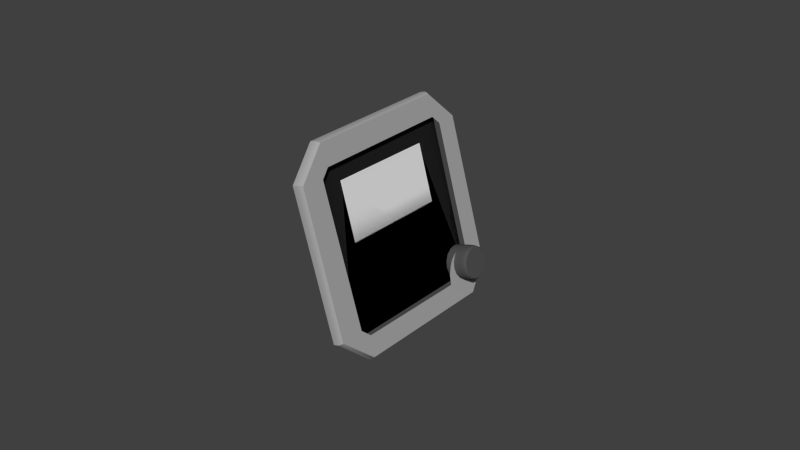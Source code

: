# Source: Q400AI.blend  (saved by Blender 2.74.0; exported with 4.5.12 LTS)
import bpy
from mathutils import Matrix  # noqa: F401  (used for matrix-valued properties, if any)

bpy.ops.wm.read_factory_settings(use_empty=True)
scene = bpy.context.scene
scene.name = 'Scene'

# ---- collections
col_collection_11 = bpy.data.collections.new('Collection 11'); scene.collection.children.link(col_collection_11)
col_collection_13 = bpy.data.collections.new('Collection 13'); scene.collection.children.link(col_collection_13)

# ---- materials (node trees are filled in below, after node groups)
mat_knob_003 = bpy.data.materials.new('knob.003')
mat_knob_003.alpha_threshold = 0.0
mat_knob_003.use_transparent_shadow = False
mat_knob_003.diffuse_color = (0.0835, 0.0835, 0.0835, 1.0)
mat_knob_003.specular_color = (0.5, 0.5, 0.5)
mat_knob_003.roughness = 0.5
mat_knob_003.specular_intensity = 1.0
mat_on_003 = bpy.data.materials.new('on.003')
mat_on_003.alpha_threshold = 0.0
mat_on_003.use_transparent_shadow = False
mat_on_003.diffuse_color = (0.0272, 0.0272, 0.0272, 1.0)
mat_on_003.specular_color = (0.5, 0.5, 0.5)
mat_on_003.roughness = 0.5
mat_on_003.specular_intensity = 1.0
mat_off_003 = bpy.data.materials.new('off.003')
mat_off_003.alpha_threshold = 0.0
mat_off_003.use_transparent_shadow = False
mat_off_003.diffuse_color = (0.0, 0.0, 0.0, 1.0)
mat_off_003.specular_color = (0.5, 0.5, 0.5)
mat_off_003.roughness = 0.5
mat_off_003.specular_intensity = 1.0
mat_base_003 = bpy.data.materials.new('base.003')
mat_base_003.alpha_threshold = 0.0
mat_base_003.use_transparent_shadow = False
mat_base_003.diffuse_color = (0.3844, 0.3844, 0.3844, 1.0)
mat_base_003.specular_color = (0.5, 0.5, 0.5)
mat_base_003.roughness = 0.5
mat_base_003.specular_intensity = 1.0
mat_ai_003 = bpy.data.materials.new('ai.003')
mat_ai_003.alpha_threshold = 0.0
mat_ai_003.use_transparent_shadow = False
mat_ai_003.specular_color = (0.5, 0.5, 0.5)
mat_ai_003.roughness = 0.5
mat_ai_003.specular_intensity = 1.0

# ---- node groups
ng_auto_smooth = bpy.data.node_groups.new('Auto Smooth', 'GeometryNodeTree')
_s = ng_auto_smooth.interface.new_socket(name='Geometry', in_out='OUTPUT', socket_type='NodeSocketGeometry')
_s = ng_auto_smooth.interface.new_socket(name='Geometry', in_out='INPUT', socket_type='NodeSocketGeometry')
_s = ng_auto_smooth.interface.new_socket(name='Angle', in_out='INPUT', socket_type='NodeSocketFloat')
_s.subtype = 'ANGLE'
_s.min_value = 0.0
_s.max_value = 3.142
ng_auto_smooth.is_modifier = True
_N = ng_auto_smooth.nodes; _L = ng_auto_smooth.links
n0 = _N.new('NodeGroupOutput'); n0.name = 'Group Output'; n0.location = (480, -100)
n1 = _N.new('NodeGroupInput'); n1.name = 'Group Input'; n1.location = (-420, -300)
n2 = _N.new('NodeGroupInput'); n2.name = 'Group Input.001'; n2.location = (-60, -100)
n3 = _N.new('GeometryNodeSetShadeSmooth'); n3.name = 'Set Shade Smooth'; n3.location = (120, -100)
n3.domain = 'EDGE'
n4 = _N.new('GeometryNodeSetShadeSmooth'); n4.name = 'Set Shade Smooth.001'; n4.location = (300, -100)
n5 = _N.new('GeometryNodeInputMeshEdgeAngle'); n5.name = 'Edge Angle'; n5.location = (-420, -220)
n6 = _N.new('GeometryNodeInputEdgeSmooth'); n6.name = 'Is Edge Smooth'; n6.location = (-60, -160)
n7 = _N.new('GeometryNodeInputShadeSmooth'); n7.name = 'Is Face Smooth'; n7.location = (-240, -340)
n8 = _N.new('FunctionNodeBooleanMath'); n8.name = 'Boolean Math'; n8.location = (-60, -220)
n9 = _N.new('FunctionNodeCompare'); n9.name = 'Compare'; n9.location = (-240, -180)
n9.operation = 'LESS_EQUAL'
_L.new(n5.outputs[0], n9.inputs[0])
_L.new(n4.outputs[0], n0.inputs[0])
_L.new(n1.outputs[1], n9.inputs[1])
_L.new(n9.outputs[0], n8.inputs[0])
_L.new(n7.outputs[0], n8.inputs[1])
_L.new(n2.outputs[0], n3.inputs[0])
_L.new(n6.outputs[0], n3.inputs[1])
_L.new(n3.outputs[0], n4.inputs[0])
_L.new(n8.outputs[0], n3.inputs[2])
n0.is_active_output = True

# ---- material node trees

# ---- world
world_world = bpy.data.worlds.new('World'); scene.world = world_world
world_world.color = (0.05088, 0.05088, 0.05088)
world_world.use_sun_shadow = False
world_world.sun_shadow_jitter_overblur = 0.0
world_world.cycles.sampling_method = 'MANUAL'
world_world.cycles.sample_map_resolution = 256

# ---- meshes
me_knob_mesh_001 = bpy.data.meshes.new('knob.mesh.001')
me_knob_mesh_001.from_pydata([(0.0, 0.005436, 0.0), (-0.0005724, 0.005022, 0.002), (-0.001058, 0.003844, 0.003695), (-0.001382, 0.00208, 0.004828), (-0.001496, 0.0, 0.005226), (-0.001382, -0.00208, 0.004828), (-0.001058, -0.003844, 0.003695), (-0.0005724, -0.005022, 0.002), (0.0, -0.005436, 0.0), (0.0005724, -0.005022, -0.002), (0.001058, -0.003844, -0.003695), (0.001382, -0.00208, -0.004828), (0.001496, 0.0, -0.005226), (0.001382, 0.00208, -0.004828), (0.001058, 0.003844, -0.003695), (0.0005724, 0.005022, -0.002), (0.01127, 0.005436, 0.003226), (0.0107, 0.005022, 0.005226), (0.01022, 0.003844, 0.006922), (0.009892, 0.00208, 0.008055), (0.009778, 0.0, 0.008453), (0.009892, -0.00208, 0.008055), (0.01022, -0.003844, 0.006922), (0.0107, -0.005022, 0.005226), (0.01127, -0.005436, 0.003226), (0.01185, -0.005022, 0.001227), (0.01233, -0.003844, -0.000469), (0.01266, -0.00208, -0.001602), (0.01277, 0.0, -0.002), (0.01266, 0.00208, -0.001602), (0.01233, 0.003844, -0.000469), (0.01185, 0.005022, 0.001227), (0.01238, 0.005359, 0.003543), (0.01182, 0.004951, 0.005515), (0.01134, 0.00379, 0.007187), (0.01102, 0.002051, 0.008304), (0.01091, 0.0, 0.008696), (0.01102, -0.002051, 0.008304), (0.01134, -0.00379, 0.007187), (0.01182, -0.004951, 0.005515), (0.01238, -0.005359, 0.003543), (0.01295, -0.004951, 0.001572), (0.01342, -0.00379, -0.0001), (0.01374, -0.002051, -0.001217), (0.01386, 0.0, -0.001609), (0.01374, 0.002051, -0.001217), (0.01342, 0.00379, -0.0001), (0.01295, 0.004951, 0.001572), (0.01278, 0.005257, 0.003659), (0.01223, 0.004857, 0.005593), (0.01176, 0.003717, 0.007232), (0.01145, 0.002012, 0.008328), (0.01134, 0.0, 0.008713), (0.01145, -0.002012, 0.008328), (0.01176, -0.003717, 0.007232), (0.01223, -0.004857, 0.005593), (0.01278, -0.005257, 0.003659), (0.01334, -0.004857, 0.001724), (0.01381, -0.003717, 8.47e-05), (0.01412, -0.002012, -0.001011), (0.01423, 0.0, -0.001396), (0.01412, 0.002012, -0.001011), (0.01381, 0.003717, 8.47e-05), (0.01334, 0.004857, 0.001724), (0.01319, 0.004882, 0.003774), (0.01267, 0.00451, 0.00557), (0.01224, 0.003452, 0.007093), (0.01195, 0.001868, 0.00811), (0.01184, 0.0, 0.008467), (0.01195, -0.001868, 0.00811), (0.01224, -0.003452, 0.007093), (0.01267, -0.00451, 0.00557), (0.01319, -0.004882, 0.003774), (0.0137, -0.00451, 0.001978), (0.01414, -0.003452, 0.0004551), (0.01443, -0.001868, -0.0005623), (0.01453, 0.0, -0.0009195), (0.01443, 0.001868, -0.0005623), (0.01414, 0.003452, 0.0004551), (0.0137, 0.00451, 0.001978), (0.01319, 0.004882, 0.003774), (0.01267, 0.00451, 0.00557), (0.01224, 0.003452, 0.007093), (0.01195, 0.001868, 0.00811), (0.01184, 0.0, 0.008467), (0.01195, -0.001868, 0.00811), (0.01224, -0.003452, 0.007093), (0.01267, -0.00451, 0.00557), (0.01319, -0.004882, 0.003774), (0.0137, -0.00451, 0.001978), (0.01414, -0.003452, 0.0004551), (0.01443, -0.001868, -0.0005623), (0.01453, 0.0, -0.0009195), (0.01443, 0.001868, -0.0005623), (0.01414, 0.003452, 0.0004551), (0.0137, 0.00451, 0.001978), (0.01319, 0.0, 0.003774)], [], [(2, 18, 17, 1), (13, 29, 28, 12), (11, 27, 26, 10), (9, 25, 24, 8), (7, 23, 22, 6), (5, 21, 20, 4), (0, 16, 31, 15), (3, 19, 18, 2), (14, 30, 29, 13), (1, 17, 16, 0), (12, 28, 27, 11), (10, 26, 25, 9), (8, 24, 23, 7), (6, 22, 21, 5), (4, 20, 19, 3), (15, 31, 30, 14), (24, 40, 39, 23), (22, 38, 37, 21), (20, 36, 35, 19), (31, 47, 46, 30), (18, 34, 33, 17), (29, 45, 44, 28), (27, 43, 42, 26), (25, 41, 40, 24), (23, 39, 38, 22), (21, 37, 36, 20), (16, 32, 47, 31), (19, 35, 34, 18), (30, 46, 45, 29), (17, 33, 32, 16), (28, 44, 43, 27), (26, 42, 41, 25), (41, 57, 56, 40), (39, 55, 54, 38), (37, 53, 52, 36), (32, 48, 63, 47), (35, 51, 50, 34), (46, 62, 61, 45), (33, 49, 48, 32), (44, 60, 59, 43), (42, 58, 57, 41), (40, 56, 55, 39), (38, 54, 53, 37), (36, 52, 51, 35), (47, 63, 62, 46), (34, 50, 49, 33), (45, 61, 60, 44), (43, 59, 58, 42), (58, 74, 73, 57), (56, 72, 71, 55), (54, 70, 69, 53), (52, 68, 67, 51), (63, 79, 78, 62), (50, 66, 65, 49), (61, 77, 76, 60), (59, 75, 74, 58), (57, 73, 72, 56), (55, 71, 70, 54), (53, 69, 68, 52), (48, 64, 79, 63), (51, 67, 66, 50), (62, 78, 77, 61), (49, 65, 64, 48), (60, 76, 75, 59), (75, 91, 90, 74), (73, 89, 88, 72), (71, 87, 86, 70), (69, 85, 84, 68), (64, 80, 95, 79), (67, 83, 82, 66), (78, 94, 93, 77), (65, 81, 80, 64), (76, 92, 91, 75), (74, 90, 89, 73), (72, 88, 87, 71), (70, 86, 85, 69), (68, 84, 83, 67), (79, 95, 94, 78), (66, 82, 81, 65), (77, 93, 92, 76), (81, 96, 80), (92, 96, 91), (90, 96, 89), (88, 96, 87), (86, 96, 85), (84, 96, 83), (95, 96, 94), (82, 96, 81), (93, 96, 92), (91, 96, 90), (89, 96, 88), (87, 96, 86), (85, 96, 84), (80, 96, 95), (83, 96, 82), (94, 96, 93)])
me_knob_mesh_001.polygons.foreach_set('use_smooth', [True] * 96)
_uv = me_knob_mesh_001.uv_layers.new(name='UVMap')
_uv.uv.foreach_set('vector', [0.0, 0.0, 0.0, 0.0, 0.0, 0.0, 0.0, 0.0, 0.0, 0.0, 0.0, 0.0, 0.0, 0.0, 0.0, 0.0, 0.0, 0.0, 0.0, 0.0, 0.0, 0.0, 0.0, 0.0, 0.0, 0.0, 0.0, 0.0, 0.0, 0.0, 0.0, 0.0, 0.0, 0.0, 0.0, 0.0, 0.0, 0.0, 0.0, 0.0, 0.0, 0.0, 0.0, 0.0, 0.0, 0.0, 0.0, 0.0, 0.0, 0.0, 0.0, 0.0, 0.0, 0.0, 0.0, 0.0, 0.0, 0.0, 0.0, 0.0, 0.0, 0.0, 0.0, 0.0, 0.0, 0.0, 0.0, 0.0, 0.0, 0.0, 0.0, 0.0, 0.0, 0.0, 0.0, 0.0, 0.0, 0.0, 0.0, 0.0, 0.0, 0.0, 0.0, 0.0, 0.0, 0.0, 0.0, 0.0, 0.0, 0.0, 0.0, 0.0, 0.0, 0.0, 0.0, 0.0, 0.0, 0.0, 0.0, 0.0, 0.0, 0.0, 0.0, 0.0, 0.0, 0.0, 0.0, 0.0, 0.0, 0.0, 0.0, 0.0, 0.0, 0.0, 0.0, 0.0, 0.0, 0.0, 0.0, 0.0, 0.0, 0.0, 0.0, 0.0, 0.0, 0.0, 0.0, 0.0, 0.0, 0.0, 0.0, 0.0, 0.0, 0.0, 0.0, 0.0, 0.0, 0.0, 0.0, 0.0, 0.0, 0.0, 0.0, 0.0, 0.0, 0.0, 0.0, 0.0, 0.0, 0.0, 0.0, 0.0, 0.0, 0.0, 0.0, 0.0, 0.0, 0.0, 0.0, 0.0, 0.0, 0.0, 0.0, 0.0, 0.0, 0.0, 0.0, 0.0, 0.0, 0.0, 0.0, 0.0, 0.0, 0.0, 0.0, 0.0, 0.0, 0.0, 0.0, 0.0, 0.0, 0.0, 0.0, 0.0, 0.0, 0.0, 0.0, 0.0, 0.0, 0.0, 0.0, 0.0, 0.0, 0.0, 0.0, 0.0, 0.0, 0.0, 0.0, 0.0, 0.0, 0.0, 0.0, 0.0, 0.0, 0.0, 0.0, 0.0, 0.0, 0.0, 0.0, 0.0, 0.0, 0.0, 0.0, 0.0, 0.0, 0.0, 0.0, 0.0, 0.0, 0.0, 0.0, 0.0, 0.0, 0.0, 0.0, 0.0, 0.0, 0.0, 0.0, 0.0, 0.0, 0.0, 0.0, 0.0, 0.0, 0.0, 0.0, 0.0, 0.0, 0.0, 0.0, 0.0, 0.0, 0.0, 0.0, 0.0, 0.0, 0.0, 0.0, 0.0, 0.0, 0.0, 0.0, 0.0, 0.0, 0.0, 0.0, 0.0, 0.0, 0.0, 0.0, 0.0, 0.0, 0.0, 0.0, 0.0, 0.0, 0.0, 0.0, 0.0, 0.0, 0.0, 0.0, 0.0, 0.0, 0.0, 0.0, 0.0, 0.0, 0.0, 0.0, 0.0, 0.0, 0.0, 0.0, 0.0, 0.0, 0.0, 0.0, 0.0, 0.0, 0.0, 0.0, 0.0, 0.0, 0.0, 0.0, 0.0, 0.0, 0.0, 0.0, 0.0, 0.0, 0.0, 0.0, 0.0, 0.0, 0.0, 0.0, 0.0, 0.0, 0.0, 0.0, 0.0, 0.0, 0.0, 0.0, 0.0, 0.0, 0.0, 0.0, 0.0, 0.0, 0.0, 0.0, 0.0, 0.0, 0.0, 0.0, 0.0, 0.0, 0.0, 0.0, 0.0, 0.0, 0.0, 0.0, 0.0, 0.0, 0.0, 0.0, 0.0, 0.0, 0.0, 0.0, 0.0, 0.0, 0.0, 0.0, 0.0, 0.0, 0.0, 0.0, 0.0, 0.0, 0.0, 0.0, 0.0, 0.0, 0.0, 0.0, 0.0, 0.0, 0.0, 0.0, 0.0, 0.0, 0.0, 0.0, 0.0, 0.0, 0.0, 0.0, 0.0, 0.0, 0.0, 0.0, 0.0, 0.0, 0.0, 0.0, 0.0, 0.0, 0.0, 0.0, 0.0, 0.0, 0.0, 0.0, 0.0, 0.0, 0.0, 0.0, 0.0, 0.0, 0.0, 0.0, 0.0, 0.0, 0.0, 0.0, 0.0, 0.0, 0.0, 0.0, 0.0, 0.0, 0.0, 0.0, 0.0, 0.0, 0.0, 0.0, 0.0, 0.0, 0.0, 0.0, 0.0, 0.0, 0.0, 0.0, 0.0, 0.0, 0.0, 0.0, 0.0, 0.0, 0.0, 0.0, 0.0, 0.0, 0.0, 0.0, 0.0, 0.0, 0.0, 0.0, 0.0, 0.0, 0.0, 0.0, 0.0, 0.0, 0.0, 0.0, 0.0, 0.0, 0.0, 0.0, 0.0, 0.0, 0.0, 0.0, 0.0, 0.0, 0.0, 0.0, 0.0, 0.0, 0.0, 0.0, 0.0, 0.0, 0.0, 0.0, 0.0, 0.0, 0.0, 0.0, 0.0, 0.0, 0.0, 0.0, 0.0, 0.0, 0.0, 0.0, 0.0, 0.0, 0.0, 0.0, 0.0, 0.0, 0.0, 0.0, 0.0, 0.0, 0.0, 0.0, 0.0, 0.0, 0.0, 0.0, 0.0, 0.0, 0.0, 0.0, 0.0, 0.0, 0.0, 0.0, 0.0, 0.0, 0.0, 0.0, 0.0, 0.0, 0.0, 0.0, 0.0, 0.0, 0.0, 0.0, 0.0, 0.0, 0.0, 0.0, 0.0, 0.0, 0.0, 0.0, 0.0, 0.0, 0.0, 0.0, 0.0, 0.0, 0.0, 0.0, 0.0, 0.0, 0.0, 0.0, 0.0, 0.0, 0.0, 0.0, 0.0, 0.0, 0.0, 0.0, 0.0, 0.0, 0.0, 0.0, 0.0, 0.0, 0.0, 0.0, 0.0, 0.0, 0.0, 0.0, 0.0, 0.0, 0.0, 0.0, 0.0, 0.0, 0.0, 0.0, 0.0, 0.0, 0.0, 0.0, 0.0, 0.0, 0.0, 0.0, 0.0, 0.0, 0.0, 0.0, 0.0, 0.0, 0.0, 0.0, 0.0, 0.0, 0.0, 0.0, 0.0, 0.0, 0.0, 0.0, 0.0, 0.0, 0.0, 0.0, 0.0, 0.0, 0.0, 0.0, 0.0, 0.0, 0.0, 0.0, 0.0, 0.0, 0.0, 0.0, 0.0, 0.0, 0.0, 0.0, 0.0, 0.0, 0.0, 0.0, 0.0, 0.0, 0.0, 0.0, 0.0, 0.0, 0.0, 0.0, 0.0, 0.0, 0.0, 0.0, 0.0, 0.0, 0.0, 0.0, 0.0, 0.0, 0.0, 0.0, 0.0, 0.0, 0.0, 0.0, 0.0, 0.0, 0.0, 0.0, 0.0, 0.0, 0.0, 0.0, 0.0, 0.0, 0.0, 0.0, 0.0, 0.0, 0.0, 0.0, 0.0, 0.0, 0.0, 0.0, 0.0, 0.0, 0.0, 0.0, 0.0, 0.0, 0.0, 0.0, 0.0, 0.0, 0.0, 0.0, 0.0, 0.0, 0.0, 0.0, 0.0, 0.0, 0.0, 0.0, 0.0, 0.0, 0.0, 0.0, 0.0, 0.0, 0.0, 0.0, 0.0, 0.0, 0.0, 0.0, 0.0, 0.0, 0.0, 0.0, 0.0, 0.0, 0.0, 0.0, 0.0, 0.0, 0.0, 0.0, 0.0, 0.0, 0.0, 0.0, 0.0, 0.0, 0.0, 0.0, 0.0, 0.0, 0.0, 0.0, 0.0, 0.0, 0.0, 0.0, 0.0, 0.0, 0.0, 0.0, 0.0, 0.0, 0.0, 0.0, 0.0, 0.0, 0.0, 0.0, 0.0, 0.0, 0.0, 0.0, 0.0, 0.0, 0.0, 0.0, 0.0])
me_knob_mesh_001.materials.append(mat_knob_003)
me_knob_mesh_001.use_remesh_preserve_volume = False
me_knob_mesh_001.use_remesh_preserve_attributes = False
me_knob_mesh_001.use_mirror_vertex_groups = False
me_knob_mesh_001.update()
me_display_on_mesh_001 = bpy.data.meshes.new('display.on.mesh.001')
me_display_on_mesh_001.from_pydata([(-0.007336, -0.02666, 0.02563), (0.007336, -0.02666, -0.02563), (-0.007336, 0.02666, 0.02563), (0.007336, 0.02666, -0.02563), (0.005067, 0.01784, -0.01771), (-0.004986, 0.01784, 0.01742), (-0.004986, -0.01666, 0.01742), (0.005067, -0.01666, -0.01771)], [], [(2, 0, 6, 5, 4, 3), (0, 1, 3, 4, 7, 6)])
_uv = me_display_on_mesh_001.uv_layers.new(name='UVMap')
_uv.uv.foreach_set('vector', [0.0, 0.0, 0.0, 0.0, 0.0, 0.0, 0.0, 0.0, 0.0, 0.0, 0.0, 0.0, 0.0, 0.0, 0.0, 0.0, 0.0, 0.0, 0.0, 0.0, 0.0, 0.0, 0.0, 0.0])
me_display_on_mesh_001.materials.append(mat_on_003)
me_display_on_mesh_001.use_remesh_preserve_volume = False
me_display_on_mesh_001.use_remesh_preserve_attributes = False
me_display_on_mesh_001.use_mirror_vertex_groups = False
me_display_on_mesh_001.update()
me_display_off_mesh = bpy.data.meshes.new('display.off.mesh')
me_display_off_mesh.from_pydata([(-0.007336, -0.02666, 0.02563), (0.007336, -0.02666, -0.02563), (-0.007336, 0.02666, 0.02563), (0.007336, 0.02666, -0.02563)], [], [(0, 1, 3, 2)])
_uv = me_display_off_mesh.uv_layers.new(name='UVMap')
_uv.uv.foreach_set('vector', [0.0, 0.0, 0.0, 0.0, 0.0, 0.0, 0.0, 0.0])
me_display_off_mesh.materials.append(mat_off_003)
me_display_off_mesh.use_remesh_preserve_volume = False
me_display_off_mesh.use_remesh_preserve_attributes = False
me_display_off_mesh.use_mirror_vertex_groups = False
me_display_off_mesh.update()
me_base_mesh_001 = bpy.data.meshes.new('base.mesh.001')
me_base_mesh_001.from_pydata([(0.006577, 0.03891, -0.02298), (-0.006704, 0.03875, 0.02342), (-0.009309, 0.02962, 0.03253), (-0.009148, -0.01823, 0.03197), (-0.006577, -0.02812, 0.02298), (0.006413, -0.02775, -0.02241), (0.00896, -0.01735, -0.03131), (0.008915, 0.03113, -0.03115), (0.008272, 0.03891, -0.0225), (-0.005009, 0.03875, 0.02391), (-0.007614, 0.02962, 0.03301), (-0.007453, -0.01823, 0.03245), (-0.004883, -0.02812, 0.02347), (0.008108, -0.02775, -0.02192), (0.01065, -0.01735, -0.03082), (0.01061, 0.03113, -0.03067), (0.009058, 0.03861, -0.02204), (-0.004101, 0.03845, 0.02394), (-0.006682, 0.0294, 0.03296), (-0.006523, -0.01801, 0.0324), (-0.003975, -0.02781, 0.0235), (0.008895, -0.02744, -0.02147), (0.01142, -0.01713, -0.03029), (0.01137, 0.0309, -0.03013), (0.00955, 0.03825, -0.02162), (-0.003464, 0.03809, 0.02385), (-0.006017, 0.02914, 0.03277), (-0.00586, -0.01775, 0.03222), (-0.00334, -0.02744, 0.02342), (0.009389, -0.02707, -0.02106), (0.01188, -0.01688, -0.02978), (0.01184, 0.03063, -0.02963), (0.007496, 0.03144, -0.01445), (-0.003361, 0.03142, 0.02349), (-0.004088, 0.02888, 0.02603), (-0.003901, -0.01712, 0.02538), (-0.003166, -0.01995, 0.02281), (0.00931, -0.01928, -0.02078), (0.01006, -0.01623, -0.02339), (0.0101, 0.02134, -0.02356), (0.008133, 0.02415, -0.01667), (0.007857, 0.02552, -0.01571), (0.008475, 0.02313, -0.01787), (0.009199, 0.02179, -0.0204), (0.007555, 0.02815, -0.01465)], [], [(0, 8, 15, 7), (7, 15, 14, 6), (6, 14, 13, 5), (5, 13, 12, 4), (4, 12, 11, 3), (3, 11, 10, 2), (2, 10, 9, 1), (1, 9, 8, 0), (8, 16, 23, 15), (15, 23, 22, 14), (14, 22, 21, 13), (13, 21, 20, 12), (12, 20, 19, 11), (11, 19, 18, 10), (10, 18, 17, 9), (9, 17, 16, 8), (16, 24, 31, 23), (23, 31, 30, 22), (22, 30, 29, 21), (21, 29, 28, 20), (20, 28, 27, 19), (19, 27, 26, 18), (18, 26, 25, 17), (17, 25, 24, 16), (31, 39, 38, 30), (30, 38, 37, 29), (29, 37, 36, 28), (28, 36, 35, 27), (27, 35, 34, 26), (26, 34, 33, 25), (25, 33, 32, 24), (31, 24, 39), (41, 40, 24), (42, 24, 40), (44, 41, 24), (32, 44, 24), (43, 24, 42), (39, 24, 43)])
me_base_mesh_001.polygons.foreach_set('use_smooth', [True] * 38)
_uv = me_base_mesh_001.uv_layers.new(name='UVMap')
_uv.uv.foreach_set('vector', [0.0, 0.0, 0.0, 0.0, 0.0, 0.0, 0.0, 0.0, 0.0, 0.0, 0.0, 0.0, 0.0, 0.0, 0.0, 0.0, 0.0, 0.0, 0.0, 0.0, 0.0, 0.0, 0.0, 0.0, 0.0, 0.0, 0.0, 0.0, 0.0, 0.0, 0.0, 0.0, 0.0, 0.0, 0.0, 0.0, 0.0, 0.0, 0.0, 0.0, 0.0, 0.0, 0.0, 0.0, 0.0, 0.0, 0.0, 0.0, 0.0, 0.0, 0.0, 0.0, 0.0, 0.0, 0.0, 0.0, 0.0, 0.0, 0.0, 0.0, 0.0, 0.0, 0.0, 0.0, 0.0, 0.0, 0.0, 0.0, 0.0, 0.0, 0.0, 0.0, 0.0, 0.0, 0.0, 0.0, 0.0, 0.0, 0.0, 0.0, 0.0, 0.0, 0.0, 0.0, 0.0, 0.0, 0.0, 0.0, 0.0, 0.0, 0.0, 0.0, 0.0, 0.0, 0.0, 0.0, 0.0, 0.0, 0.0, 0.0, 0.0, 0.0, 0.0, 0.0, 0.0, 0.0, 0.0, 0.0, 0.0, 0.0, 0.0, 0.0, 0.0, 0.0, 0.0, 0.0, 0.0, 0.0, 0.0, 0.0, 0.0, 0.0, 0.0, 0.0, 0.0, 0.0, 0.0, 0.0, 0.0, 0.0, 0.0, 0.0, 0.0, 0.0, 0.0, 0.0, 0.0, 0.0, 0.0, 0.0, 0.0, 0.0, 0.0, 0.0, 0.0, 0.0, 0.0, 0.0, 0.0, 0.0, 0.0, 0.0, 0.0, 0.0, 0.0, 0.0, 0.0, 0.0, 0.0, 0.0, 0.0, 0.0, 0.0, 0.0, 0.0, 0.0, 0.0, 0.0, 0.0, 0.0, 0.0, 0.0, 0.0, 0.0, 0.0, 0.0, 0.0, 0.0, 0.0, 0.0, 0.0, 0.0, 0.0, 0.0, 0.0, 0.0, 0.0, 0.0, 0.0, 0.0, 0.0, 0.0, 0.0, 0.0, 0.0, 0.0, 0.0, 0.0, 0.0, 0.0, 0.0, 0.0, 0.0, 0.0, 0.0, 0.0, 0.0, 0.0, 0.0, 0.0, 0.0, 0.0, 0.0, 0.0, 0.0, 0.0, 0.0, 0.0, 0.0, 0.0, 0.0, 0.0, 0.0, 0.0, 0.0, 0.0, 0.0, 0.0, 0.0, 0.0, 0.0, 0.0, 0.0, 0.0, 0.0, 0.0, 0.0, 0.0, 0.0, 0.0, 0.0, 0.0, 0.0, 0.0, 0.0, 0.0, 0.0, 0.0, 0.0, 0.0, 0.0, 0.0, 0.0, 0.0, 0.0, 0.0, 0.0, 0.0, 0.0, 0.0, 0.0, 0.0, 0.0, 0.0, 0.0, 0.0, 0.0, 0.0, 0.0, 0.0, 0.0, 0.0, 0.0, 0.0, 0.0, 0.0, 0.0, 0.0, 0.0, 0.0, 0.0, 0.0, 0.0, 0.0, 0.0, 0.0, 0.0, 0.0, 0.0, 0.0])
me_base_mesh_001.materials.append(mat_base_003)
me_base_mesh_001.use_remesh_preserve_volume = False
me_base_mesh_001.use_remesh_preserve_attributes = False
me_base_mesh_001.use_mirror_vertex_groups = False
me_base_mesh_001.update()
me_ai_mesh_001 = bpy.data.meshes.new('ai.mesh.001')
me_ai_mesh_001.from_pydata([(-0.005113, -0.01754, 0.01787), (0.005113, -0.01754, -0.01787), (-0.005113, 0.01754, 0.01787), (0.005113, 0.01754, -0.01787)], [], [(0, 1, 3, 2)])
_uv = me_ai_mesh_001.uv_layers.new(name='UVMap')
_uv.uv.foreach_set('vector', [0.3602, 0.6407, 0.3593, 0.3602, 0.6398, 0.3593, 0.6407, 0.6398])
me_ai_mesh_001.materials.append(mat_ai_003)
me_ai_mesh_001.use_remesh_preserve_volume = False
me_ai_mesh_001.use_remesh_preserve_attributes = False
me_ai_mesh_001.use_mirror_vertex_groups = False
me_ai_mesh_001.update()

# ---- objects
ob_knob = bpy.data.objects.new('knob', me_knob_mesh_001)
ob_display_on = bpy.data.objects.new('display.on', me_display_on_mesh_001)
ob_display_off = bpy.data.objects.new('display.off', me_display_off_mesh)
ob_base = bpy.data.objects.new('base', me_base_mesh_001)
ob_ai = bpy.data.objects.new('ai', me_ai_mesh_001)

# ---- transforms, parenting, visibility, modifiers, constraints
ob_knob.location = (-12.34, -0.1162, 2.201)
ob_knob.show_transparent = True
ob_knob.lineart.crease_threshold = 0.0
_m = ob_knob.modifiers.new('Auto Smooth', 'NODES')
_m.node_group = ng_auto_smooth
_gi = [s.identifier for s in ng_auto_smooth.interface.items_tree if s.item_type == 'SOCKET' and s.in_out == 'INPUT']
_m[_gi[1]] = 0.6109  # Angle
ob_display_on.location = (-12.34, -0.1401, 2.224)
ob_display_on.show_transparent = True
ob_display_on.lineart.crease_threshold = 0.0
_m = ob_display_on.modifiers.new('Auto Smooth', 'NODES')
_m.node_group = ng_auto_smooth
_gi = [s.identifier for s in ng_auto_smooth.interface.items_tree if s.item_type == 'SOCKET' and s.in_out == 'INPUT']
_m[_gi[1]] = 0.6109  # Angle
ob_display_off.location = (-12.34, -0.1401, 2.224)
ob_display_off.show_transparent = True
ob_display_off.lineart.crease_threshold = 0.0
_m = ob_display_off.modifiers.new('Auto Smooth', 'NODES')
_m.node_group = ng_auto_smooth
_gi = [s.identifier for s in ng_auto_smooth.interface.items_tree if s.item_type == 'SOCKET' and s.in_out == 'INPUT']
_m[_gi[1]] = 0.6109  # Angle
ob_base.location = (-12.34, -0.146, 2.223)
ob_base.show_transparent = True
ob_base.lineart.crease_threshold = 0.0
_m = ob_base.modifiers.new('Auto Smooth', 'NODES')
_m.node_group = ng_auto_smooth
_gi = [s.identifier for s in ng_auto_smooth.interface.items_tree if s.item_type == 'SOCKET' and s.in_out == 'INPUT']
_m[_gi[1]] = 0.6109  # Angle
ob_ai.location = (-12.34, -0.1395, 2.224)
ob_ai.show_transparent = True
ob_ai.lineart.crease_threshold = 0.0
_m = ob_ai.modifiers.new('Auto Smooth', 'NODES')
_m.node_group = ng_auto_smooth
_gi = [s.identifier for s in ng_auto_smooth.interface.items_tree if s.item_type == 'SOCKET' and s.in_out == 'INPUT']
_m[_gi[1]] = 0.6109  # Angle

# ---- collection membership
col_collection_11.objects.link(ob_knob)
col_collection_11.objects.link(ob_display_on)
col_collection_11.objects.link(ob_display_off)
col_collection_11.objects.link(ob_base)
col_collection_11.objects.link(ob_ai)
col_collection_13.objects.link(ob_knob)
col_collection_13.objects.link(ob_display_on)
col_collection_13.objects.link(ob_display_off)
col_collection_13.objects.link(ob_base)
col_collection_13.objects.link(ob_ai)

# ---- scene / render settings (as saved in the file)
scene.frame_start = 1; scene.frame_end = 250; scene.frame_set(1)
scene.render.engine = 'BLENDER_EEVEE_NEXT'
scene.render.resolution_percentage = 50
scene.render.dither_intensity = 0.0
scene.cycles.use_denoising = False
scene.cycles.samples = 10
scene.cycles.sampling_pattern = 'TABULATED_SOBOL'
scene.cycles.light_sampling_threshold = 0.0
scene.cycles.use_adaptive_sampling = False
scene.cycles.use_light_tree = False
scene.cycles.blur_glossy = 0.0
scene.cycles.pixel_filter_type = 'GAUSSIAN'
scene.cycles.sample_clamp_indirect = 0.0
scene.view_settings.view_transform = 'Standard'
bpy.context.view_layer.update()

# ---- added for rendering (the .blend has no active camera and no usable light): camera, sun
cam_auto = bpy.data.cameras.new('AutoCamera')
cam_auto.lens = 50.0
cam_auto.sensor_width = 36.0
cam_auto.clip_end = 1000.0
ob_auto_camera = bpy.data.objects.new('AutoCamera', cam_auto)
scene.collection.objects.link(ob_auto_camera)
ob_auto_camera.location = (-12.1521, -0.362661, 2.37212)
ob_auto_camera.rotation_euler = (1.09748, -7.21219e-08, 0.694738)
scene.camera = ob_auto_camera
light_auto_sun = bpy.data.lights.new('AutoSun', 'SUN')
light_auto_sun.energy = 3.0
light_auto_sun.angle = 0.0523599
ob_auto_sun = bpy.data.objects.new('AutoSun', light_auto_sun)
scene.collection.objects.link(ob_auto_sun)
ob_auto_sun.rotation_euler = (0.872665, 0.174533, 0.523599)
bpy.context.view_layer.update()
